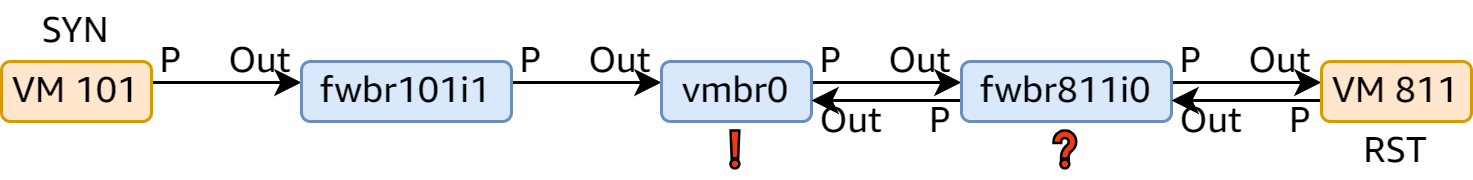

The diagram above was exported from draw.io. Its source (the exported page's mxGraphModel, read from the mxfile embedded in the PNG):
<mxGraphModel dx="574" dy="311" grid="1" gridSize="10" guides="1" tooltips="1" connect="1" arrows="1" fold="1" page="1" pageScale="1" pageWidth="1169" pageHeight="827" math="0" shadow="0">
  <root>
    <mxCell id="0" />
    <mxCell id="1" parent="0" />
    <mxCell id="HpdyfFVfOAu8c70uOSDj-11" value="" style="edgeStyle=orthogonalEdgeStyle;rounded=0;orthogonalLoop=1;jettySize=auto;html=1;" parent="1" source="HpdyfFVfOAu8c70uOSDj-1" target="HpdyfFVfOAu8c70uOSDj-2" edge="1">
      <mxGeometry relative="1" as="geometry">
        <Array as="points">
          <mxPoint x="115" y="167" />
          <mxPoint x="115" y="167" />
        </Array>
      </mxGeometry>
    </mxCell>
    <mxCell id="HpdyfFVfOAu8c70uOSDj-1" value="VM 101" style="rounded=1;whiteSpace=wrap;html=1;fillColor=#ffe6cc;strokeColor=#d79b00;fontFamily=Amazon Ember;" parent="1" vertex="1">
      <mxGeometry x="40" y="160" width="50" height="20" as="geometry" />
    </mxCell>
    <mxCell id="HpdyfFVfOAu8c70uOSDj-12" value="" style="edgeStyle=orthogonalEdgeStyle;rounded=0;orthogonalLoop=1;jettySize=auto;html=1;" parent="1" source="HpdyfFVfOAu8c70uOSDj-2" target="HpdyfFVfOAu8c70uOSDj-3" edge="1">
      <mxGeometry relative="1" as="geometry">
        <Array as="points">
          <mxPoint x="236" y="167" />
          <mxPoint x="236" y="167" />
        </Array>
      </mxGeometry>
    </mxCell>
    <mxCell id="HpdyfFVfOAu8c70uOSDj-2" value="fwbr101i1" style="rounded=1;whiteSpace=wrap;html=1;fillColor=#dae8fc;strokeColor=#6c8ebf;fontFamily=Amazon Ember;" parent="1" vertex="1">
      <mxGeometry x="140" y="160" width="70" height="20" as="geometry" />
    </mxCell>
    <mxCell id="HpdyfFVfOAu8c70uOSDj-13" value="" style="edgeStyle=orthogonalEdgeStyle;rounded=0;orthogonalLoop=1;jettySize=auto;html=1;" parent="1" source="HpdyfFVfOAu8c70uOSDj-3" target="HpdyfFVfOAu8c70uOSDj-4" edge="1">
      <mxGeometry relative="1" as="geometry">
        <Array as="points">
          <mxPoint x="336" y="167" />
          <mxPoint x="336" y="167" />
        </Array>
      </mxGeometry>
    </mxCell>
    <mxCell id="HpdyfFVfOAu8c70uOSDj-3" value="vmbr0" style="rounded=1;whiteSpace=wrap;html=1;fillColor=#dae8fc;strokeColor=#6c8ebf;fontFamily=Amazon Ember;" parent="1" vertex="1">
      <mxGeometry x="260" y="160" width="50" height="20" as="geometry" />
    </mxCell>
    <mxCell id="HpdyfFVfOAu8c70uOSDj-14" value="" style="edgeStyle=orthogonalEdgeStyle;rounded=0;orthogonalLoop=1;jettySize=auto;html=1;" parent="1" source="HpdyfFVfOAu8c70uOSDj-4" target="HpdyfFVfOAu8c70uOSDj-5" edge="1">
      <mxGeometry relative="1" as="geometry">
        <Array as="points">
          <mxPoint x="455" y="167" />
          <mxPoint x="455" y="167" />
        </Array>
      </mxGeometry>
    </mxCell>
    <mxCell id="HpdyfFVfOAu8c70uOSDj-17" value="" style="edgeStyle=orthogonalEdgeStyle;rounded=0;orthogonalLoop=1;jettySize=auto;html=1;" parent="1" source="HpdyfFVfOAu8c70uOSDj-4" target="HpdyfFVfOAu8c70uOSDj-3" edge="1">
      <mxGeometry relative="1" as="geometry">
        <Array as="points">
          <mxPoint x="335" y="173" />
          <mxPoint x="335" y="173" />
        </Array>
      </mxGeometry>
    </mxCell>
    <mxCell id="HpdyfFVfOAu8c70uOSDj-4" value="fwbr811i0" style="rounded=1;whiteSpace=wrap;html=1;fillColor=#dae8fc;strokeColor=#6c8ebf;fontFamily=Amazon Ember;" parent="1" vertex="1">
      <mxGeometry x="360" y="160" width="70" height="20" as="geometry" />
    </mxCell>
    <mxCell id="HpdyfFVfOAu8c70uOSDj-16" value="" style="edgeStyle=orthogonalEdgeStyle;rounded=0;orthogonalLoop=1;jettySize=auto;html=1;" parent="1" source="HpdyfFVfOAu8c70uOSDj-5" target="HpdyfFVfOAu8c70uOSDj-4" edge="1">
      <mxGeometry relative="1" as="geometry">
        <Array as="points">
          <mxPoint x="455" y="173" />
          <mxPoint x="455" y="173" />
        </Array>
      </mxGeometry>
    </mxCell>
    <mxCell id="HpdyfFVfOAu8c70uOSDj-5" value="VM 811" style="rounded=1;whiteSpace=wrap;html=1;fillColor=#ffe6cc;strokeColor=#d79b00;fontFamily=Amazon Ember;" parent="1" vertex="1">
      <mxGeometry x="480" y="160" width="50" height="20" as="geometry" />
    </mxCell>
    <mxCell id="HpdyfFVfOAu8c70uOSDj-18" value="P&amp;nbsp; &amp;nbsp; &amp;nbsp;Out" style="text;html=1;strokeColor=none;fillColor=none;align=center;verticalAlign=middle;whiteSpace=wrap;rounded=0;fontFamily=Amazon Ember;" parent="1" vertex="1">
      <mxGeometry x="90" y="150" width="50" height="20" as="geometry" />
    </mxCell>
    <mxCell id="HpdyfFVfOAu8c70uOSDj-19" value="P&amp;nbsp; &amp;nbsp; &amp;nbsp;Out" style="text;html=1;strokeColor=none;fillColor=none;align=center;verticalAlign=middle;whiteSpace=wrap;rounded=0;fontFamily=Amazon Ember;" parent="1" vertex="1">
      <mxGeometry x="210" y="150" width="50" height="20" as="geometry" />
    </mxCell>
    <mxCell id="HpdyfFVfOAu8c70uOSDj-20" value="P&amp;nbsp; &amp;nbsp; &amp;nbsp;Out" style="text;html=1;strokeColor=none;fillColor=none;align=center;verticalAlign=middle;whiteSpace=wrap;rounded=0;fontFamily=Amazon Ember;" parent="1" vertex="1">
      <mxGeometry x="310" y="150" width="50" height="20" as="geometry" />
    </mxCell>
    <mxCell id="HpdyfFVfOAu8c70uOSDj-21" value="P&amp;nbsp; &amp;nbsp; &amp;nbsp;Out" style="text;html=1;strokeColor=none;fillColor=none;align=center;verticalAlign=middle;whiteSpace=wrap;rounded=0;fontFamily=Amazon Ember;" parent="1" vertex="1">
      <mxGeometry x="430" y="150" width="50" height="20" as="geometry" />
    </mxCell>
    <mxCell id="HpdyfFVfOAu8c70uOSDj-22" value="Out&amp;nbsp; &amp;nbsp; &amp;nbsp;P" style="text;html=1;strokeColor=none;fillColor=none;align=center;verticalAlign=middle;whiteSpace=wrap;rounded=0;fontFamily=Amazon Ember;" parent="1" vertex="1">
      <mxGeometry x="430" y="170" width="50" height="20" as="geometry" />
    </mxCell>
    <mxCell id="HpdyfFVfOAu8c70uOSDj-23" value="Out&amp;nbsp; &amp;nbsp; &amp;nbsp;P" style="text;html=1;strokeColor=none;fillColor=none;align=center;verticalAlign=middle;whiteSpace=wrap;rounded=0;fontFamily=Amazon Ember;" parent="1" vertex="1">
      <mxGeometry x="310" y="170" width="50" height="20" as="geometry" />
    </mxCell>
    <mxCell id="-rDSj2a6Yz_LrlX8nVfJ-2" value="SYN" style="text;html=1;strokeColor=none;fillColor=none;align=center;verticalAlign=middle;whiteSpace=wrap;rounded=0;fontFamily=Amazon Ember;" parent="1" vertex="1">
      <mxGeometry x="40" y="140" width="50" height="20" as="geometry" />
    </mxCell>
    <mxCell id="-rDSj2a6Yz_LrlX8nVfJ-3" value="RST" style="text;html=1;strokeColor=none;fillColor=none;align=center;verticalAlign=middle;whiteSpace=wrap;rounded=0;fontFamily=Amazon Ember;" parent="1" vertex="1">
      <mxGeometry x="480" y="180" width="50" height="20" as="geometry" />
    </mxCell>
    <mxCell id="gzxoE7mgjmlPWJkXlbeM-3" value="❓" style="text;html=1;strokeColor=none;fillColor=none;align=center;verticalAlign=middle;whiteSpace=wrap;rounded=0;fontFamily=Amazon Ember;" vertex="1" parent="1">
      <mxGeometry x="385" y="180" width="20" height="20" as="geometry" />
    </mxCell>
    <mxCell id="gzxoE7mgjmlPWJkXlbeM-4" value="❗" style="text;html=1;strokeColor=none;fillColor=none;align=center;verticalAlign=middle;whiteSpace=wrap;rounded=0;fontFamily=Amazon Ember;" vertex="1" parent="1">
      <mxGeometry x="275" y="180" width="20" height="20" as="geometry" />
    </mxCell>
  </root>
</mxGraphModel>